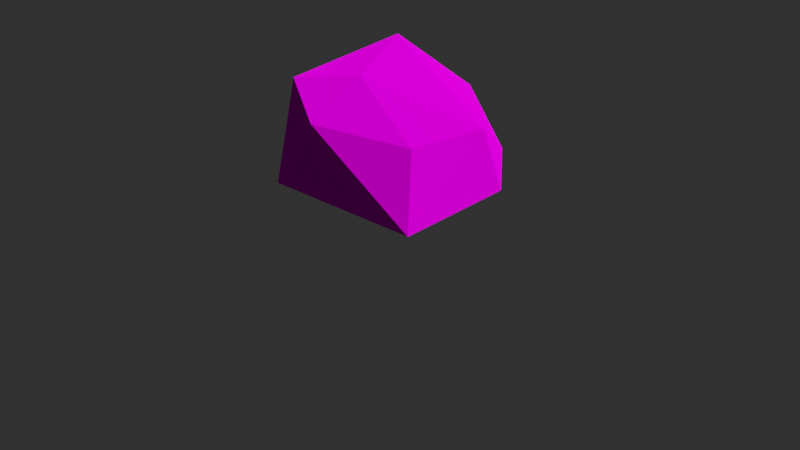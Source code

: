 # Source: stone.blend  (saved by Blender 2.80.75; exported with 4.5.12 LTS)
import bpy
from mathutils import Matrix  # noqa: F401  (used for matrix-valued properties, if any)

bpy.ops.wm.read_factory_settings(use_empty=True)
scene = bpy.context.scene
scene.name = 'Scene'

# ---- collections
col_collection = bpy.data.collections.new('Collection'); scene.collection.children.link(col_collection)
col_stone = bpy.data.collections.new('stone'); scene.collection.children.link(col_stone)

# ---- images (referenced by path relative to the original .blend; pixels are not part of the script)
import os
ASSET_DIR = os.environ.get("B2B_ASSET_DIR", "")  # directory of the original .blend (textures are referenced by path, not embedded)
HERE = os.path.dirname(os.path.abspath(__file__))  # packed textures are extracted next to this script under _unpacked/

def load_image(name, relpath, width, height, colorspace="sRGB"):
    """Load a texture the original file referenced (path relative to the .blend, or extracted next to this script)."""
    p = next((c for c in (os.path.join(HERE, relpath), os.path.join(ASSET_DIR, relpath)) if relpath and os.path.exists(c)), "")
    if p:
        img = bpy.data.images.load(p, check_existing=True)
        img.name = name
    else:  # same state as the original file: an image datablock whose file is absent (Cycles renders it pink)
        img = bpy.data.images.new(name, width, height)
        img.source = "FILE"
        img.filepath = "//" + (relpath or name)
    img.colorspace_settings.name = colorspace
    return img
img_rock_004 = load_image('rock.004', 'rock.png', 1024, 1024, 'sRGB')

# ---- materials (node trees are filled in below, after node groups)
mat_material_013 = bpy.data.materials.new('Material.013')
mat_material_013.use_transparent_shadow = False

# ---- material node trees
mat_material_013.use_nodes = True; mat_material_013.node_tree.nodes.clear()
_N = mat_material_013.node_tree.nodes; _L = mat_material_013.node_tree.links
n0 = _N.new('ShaderNodeOutputMaterial'); n0.name = 'Material Output'; n0.location = (300, 300)
n1 = _N.new('ShaderNodeBsdfDiffuse'); n1.name = 'Diffuse BSDF'; n1.location = (63, 294)
n1.inputs[1].default_value = 1.0
n2 = _N.new('ShaderNodeTexImage'); n2.name = 'Image Texture'; n2.location = (-261, 277)
n2.image = img_rock_004
_L.new(n1.outputs[0], n0.inputs[0])
_L.new(n2.outputs[0], n1.inputs[0])
n0.is_active_output = True

# ---- world
world_world = bpy.data.worlds.new('World'); scene.world = world_world
world_world.use_nodes = True; world_world.node_tree.nodes.clear()
_N = world_world.node_tree.nodes; _L = world_world.node_tree.links
n0 = _N.new('ShaderNodeOutputWorld'); n0.name = 'World Output'; n0.location = (300, 300)
n1 = _N.new('ShaderNodeBackground'); n1.name = 'Background'; n1.location = (10, 300)
n1.inputs[0].default_value = (0.02772, 0.02772, 0.02772, 1.0)
_L.new(n1.outputs[0], n0.inputs[0])
n0.is_active_output = True
world_world.color = (0.05088, 0.05088, 0.05088)
world_world.use_sun_shadow = False
world_world.sun_shadow_jitter_overblur = 0.0

# ---- cameras
cam_camera = bpy.data.cameras.new('Camera')
cam_camera.clip_end = 100.0
cam_camera.ortho_scale = 7.314

# ---- lights
light_light = bpy.data.lights.new('Light', 'SUN')
light_light.transmission_factor = 0.0
light_light.angle = 0.1993
light_light.energy = 5.0
light_light.shadow_soft_size = 0.1
light_light.shadow_cascade_max_distance = 1000.0

# ---- meshes
me_icosphere_004 = bpy.data.meshes.new('Icosphere.004')
me_icosphere_004.from_pydata([(0.003677, -0.1964, 0.04455), (-0.1293, 0.1887, -0.0852), (0.003055, 0.01575, 0.1657), (0.2095, 0.08544, -0.1048), (0.194, -0.1396, -0.1292), (-0.119, -0.1848, -0.1135), (-0.2348, 0.01388, -0.118), (0.09587, 0.2142, -0.08994), (0.1731, -0.1114, 0.02346), (-0.2115, 0.01899, 0.03755), (0.04098, -0.1101, 0.1235), (0.2255, 0.01569, 0.04127), (-0.1729, -0.09422, 0.06343), (-0.1038, 0.09381, 0.1104), (0.02546, 0.1902, 0.03074)], [], [(0, 8, 10), (1, 9, 13), (11, 14, 2), (14, 13, 2), (14, 1, 13), (13, 12, 2), (13, 9, 12), (12, 10, 2), (12, 0, 10), (10, 11, 2), (10, 8, 11), (3, 7, 11), (7, 14, 11), (7, 1, 14), (6, 9, 1), (6, 12, 9), (5, 0, 12), (4, 8, 0), (4, 11, 8), (6, 5, 12), (5, 4, 0), (4, 3, 11), (5, 6, 1, 7, 3, 4)])
_uv = me_icosphere_004.uv_layers.new(name='UVMap')
_uv.uv.foreach_set('vector', [0.7244, 0.9845, 0.7339, 0.8454, 0.8794, 0.9441, 0.5366, 0.138, 0.4272, 0.3435, 0.3201, 0.2361, 0.2828, 0.5773, 0.1407, 0.6424, 0.1197, 0.4258, 0.1407, 0.6424, 0.000177, 0.507, 0.1197, 0.4258, 0.415, 0.09757, 0.5366, 0.138, 0.3201, 0.2361, 0.000177, 0.507, 0.006523, 0.338, 0.1197, 0.4258, 0.3201, 0.2361, 0.4272, 0.3435, 0.3654, 0.4482, 0.006523, 0.338, 0.1764, 0.2987, 0.1197, 0.4258, 0.006523, 0.338, 0.1293, 0.159, 0.1764, 0.2987, 0.1764, 0.2987, 0.2828, 0.5773, 0.1197, 0.4258, 0.8794, 0.9441, 0.7339, 0.8454, 0.7721, 0.7199, 0.6811, 0.5936, 0.7872, 0.4678, 0.7721, 0.7199, 0.2248, 0.7514, 0.1407, 0.6424, 0.2828, 0.5773, 0.5037, 0.000177, 0.5366, 0.138, 0.415, 0.09757, 0.5747, 0.3715, 0.4272, 0.3435, 0.5366, 0.138, 0.5747, 0.3715, 0.3654, 0.4482, 0.4272, 0.3435, 0.4933, 0.616, 0.3179, 0.5808, 0.3654, 0.4482, 0.5817, 0.8333, 0.7339, 0.8454, 0.7244, 0.9845, 0.5817, 0.8333, 0.7721, 0.7199, 0.7339, 0.8454, 0.5747, 0.3715, 0.4933, 0.616, 0.3654, 0.4482, 0.1291, 0.0112, 0.2854, 0.000177, 0.1293, 0.159, 0.5817, 0.8333, 0.6811, 0.5936, 0.7721, 0.7199, 0.9787, 0.3722, 0.7719, 0.4537, 0.5831, 0.3354, 0.5971, 0.1151, 0.7293, 0.002958, 0.9525, 0.05556])
me_icosphere_004.materials.append(mat_material_013)
me_icosphere_004.use_remesh_preserve_volume = False
me_icosphere_004.use_remesh_preserve_attributes = False
me_icosphere_004.use_mirror_vertex_groups = False
me_icosphere_004.update()

# ---- objects
ob_light = bpy.data.objects.new('Light', light_light)
ob_camera = bpy.data.objects.new('Camera', cam_camera)
ob_icosphere = bpy.data.objects.new('Icosphere', me_icosphere_004)

# ---- transforms, parenting, visibility, modifiers, constraints
ob_light.location = (4.256, -2.408, 5.904)
ob_light.rotation_euler = (0.6503, 0.05522, 1.866)
ob_light.lock_rotations_4d = False
ob_light.empty_display_type = 'ARROWS'
ob_light.color = (0.0, 0.0, 0.0, 0.0)
ob_light.lineart.crease_threshold = 0.0
ob_camera.location = (3.867, -3.58, 2.682)
ob_camera.rotation_euler = (1.109, -8.985e-08, 0.8149)
ob_camera.lock_rotations_4d = False
ob_camera.empty_display_type = 'ARROWS'
ob_camera.color = (0.0, 0.0, 0.0, 0.0)
ob_camera.display_type = 'WIRE'
ob_camera.lineart.crease_threshold = 0.0
ob_icosphere.location = (0.004442, -0.003592, 0.6571)
ob_icosphere.scale = (2.658, 2.658, 2.658)
ob_icosphere.lineart.crease_threshold = 0.0

# ---- collection membership
col_collection.objects.link(ob_light)
col_collection.objects.link(ob_camera)
col_stone.objects.link(ob_icosphere)

# ---- scene / render settings (as saved in the file)
scene.camera = ob_camera
scene.frame_start = 1; scene.frame_end = 250; scene.frame_set(1)
scene.render.engine = 'BLENDER_EEVEE_NEXT'
scene.cycles.use_denoising = False
scene.cycles.samples = 128
scene.cycles.sampling_pattern = 'TABULATED_SOBOL'
scene.cycles.use_adaptive_sampling = False
scene.cycles.use_light_tree = False
scene.view_settings.view_transform = 'Filmic'
bpy.context.view_layer.update()
